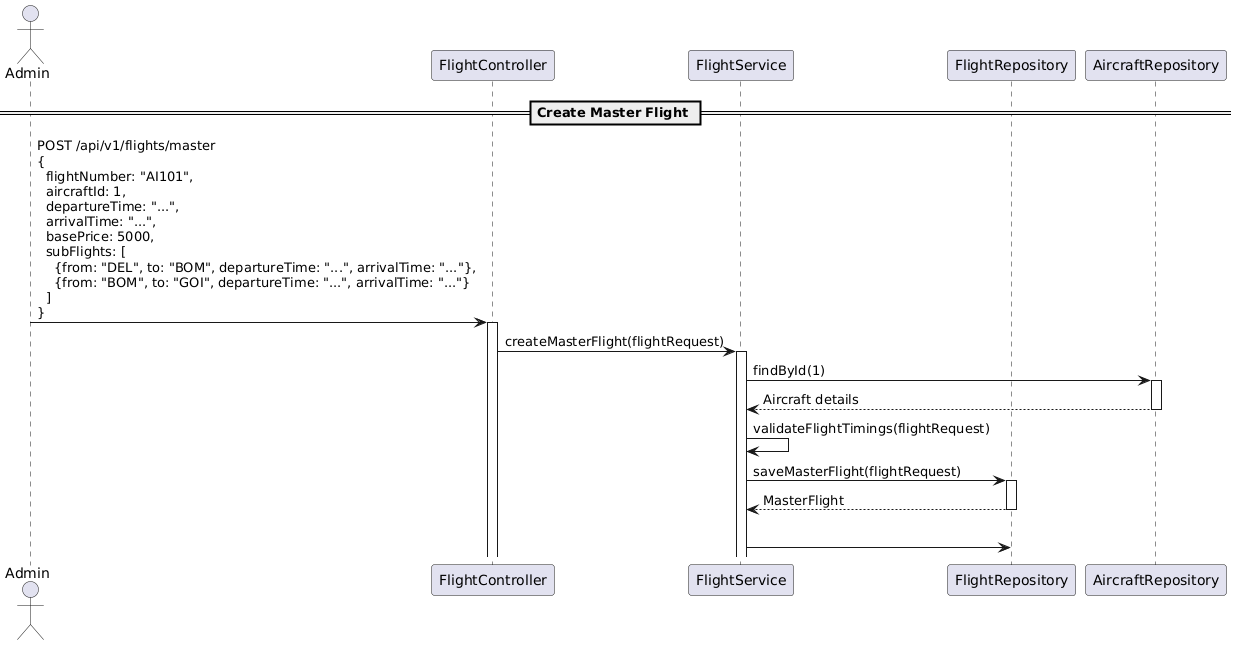

The diagram above was rendered by PlantUML. Its source (embedded in the PNG):
@startuml
actor "Admin" as admin
participant "FlightController" as controller
participant "FlightService" as service
participant "FlightRepository" as repo
participant "AircraftRepository" as aircraftRepo

== Create Master Flight ==
admin -> controller: POST /api/v1/flights/master\n{\n  flightNumber: "AI101",\n  aircraftId: 1,\n  departureTime: "...",\n  arrivalTime: "...",\n  basePrice: 5000,\n  subFlights: [\n    {from: "DEL", to: "BOM", departureTime: "...", arrivalTime: "..."},\n    {from: "BOM", to: "GOI", departureTime: "...", arrivalTime: "..."}\n  ]\n}
activate controller

controller -> service: createMasterFlight(flightRequest)
activate service

service -> aircraftRepo: findById(1)
activate aircraftRepo
aircraftRepo --> service: Aircraft details
deactivate aircraftRepo

service -> service: validateFlightTimings(flightRequest)
service -> repo: saveMasterFlight(flightRequest)
activate repo
repo --> service: MasterFlight
deactivate repo

loop For each subFlight in request.subFlights
    service -> repo
@enduml